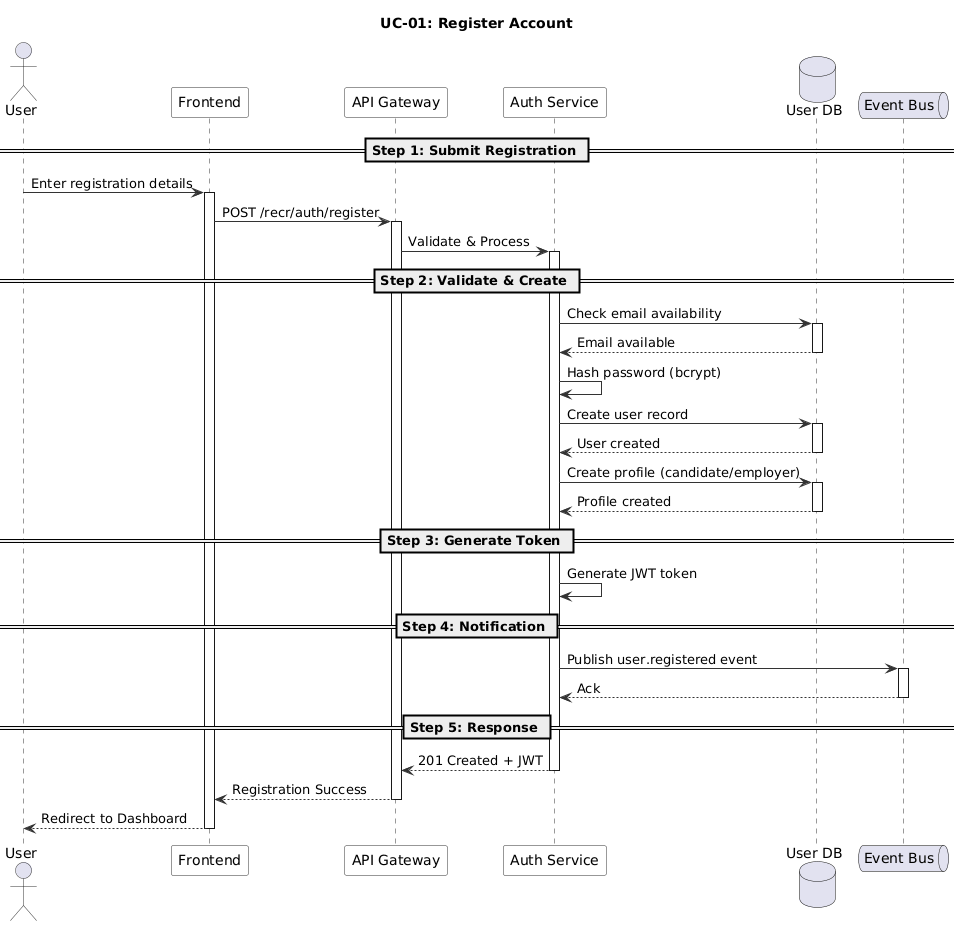

The diagram above was rendered by PlantUML. Its source (embedded in the PNG):
@startuml
' UC-01: Register Account - Sequence Diagram
skinparam sequence {
  ArrowColor #333333
  ActorBorderColor #333333
  LifeLineBorderColor #333333
  ParticipantBackgroundColor #F8F8F8
  ParticipantBorderColor #333333
}

title UC-01: Register Account

actor "User" as User
participant "Frontend" as FE
participant "API Gateway" as GW
participant "Auth Service" as Auth
database "User DB" as DB
queue "Event Bus" as MQ

== Step 1: Submit Registration ==

User -> FE : Enter registration details
activate FE

FE -> GW : POST /recr/auth/register
activate GW

GW -> Auth : Validate & Process
activate Auth

== Step 2: Validate & Create ==

Auth -> DB : Check email availability
activate DB
DB --> Auth : Email available
deactivate DB

Auth -> Auth : Hash password (bcrypt)

Auth -> DB : Create user record
activate DB
DB --> Auth : User created
deactivate DB

Auth -> DB : Create profile (candidate/employer)
activate DB
DB --> Auth : Profile created
deactivate DB

== Step 3: Generate Token ==

Auth -> Auth : Generate JWT token

== Step 4: Notification ==

Auth -> MQ : Publish user.registered event
activate MQ
MQ --> Auth : Ack
deactivate MQ

== Step 5: Response ==

Auth --> GW : 201 Created + JWT
deactivate Auth

GW --> FE : Registration Success
deactivate GW

FE --> User : Redirect to Dashboard
deactivate FE

@enduml